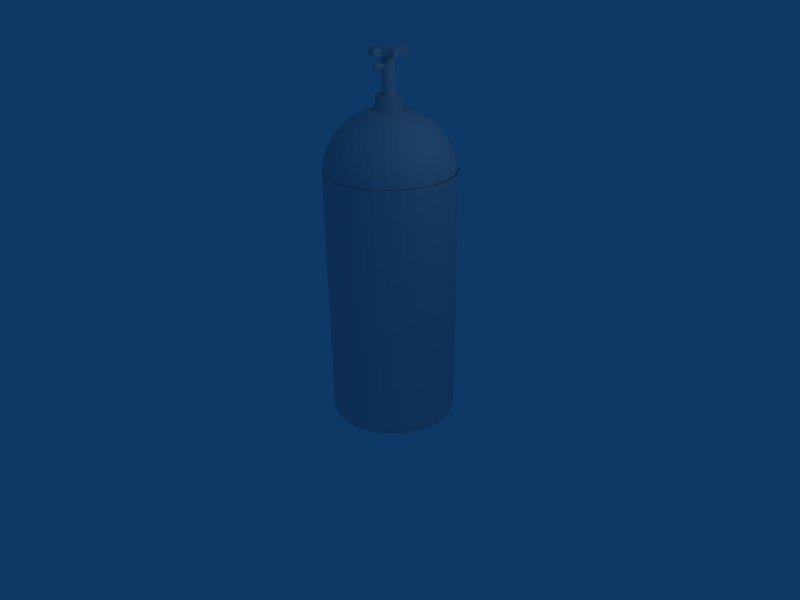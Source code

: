# Source: nos.blend  (saved by Blender 2.49.2; exported with 4.5.12 LTS)
import bpy
from mathutils import Matrix  # noqa: F401  (used for matrix-valued properties, if any)

bpy.ops.wm.read_factory_settings(use_empty=True)
scene = bpy.context.scene
scene.name = 'Scene'

# ---- collections
col_collection_1 = bpy.data.collections.new('Collection 1'); scene.collection.children.link(col_collection_1)

# ---- world
world_world = bpy.data.worlds.new('World'); scene.world = world_world
world_world.color = (0.05656, 0.2208, 0.4)
world_world.use_sun_shadow = False
world_world.sun_shadow_jitter_overblur = 0.0
world_world.cycles.sampling_method = 'MANUAL'
world_world.cycles.sample_map_resolution = 256

# ---- cameras
cam_camera = bpy.data.cameras.new('Camera')
cam_camera.passepartout_alpha = 0.2
cam_camera.clip_end = 100.0
cam_camera.lens = 35.0
cam_camera.ortho_scale = 7.314
cam_camera.show_passepartout = False
cam_camera.show_safe_areas = True
cam_camera.dof.focus_distance = 0.0
cam_camera.dof.aperture_fstop = 128.0

# ---- lights
light_spot = bpy.data.lights.new('Spot', 'POINT')
light_spot.transmission_factor = 0.0
light_spot.cutoff_distance = 30.0
light_spot.energy = 100.0
light_spot.shadow_buffer_clip_start = 1.001
light_spot.shadow_soft_size = 1.0
light_spot.shadow_maximum_resolution = 0.006
light_spot.use_absolute_resolution = True
light_spot.cycles.use_multiple_importance_sampling = False

# ---- meshes
me_sphere_001 = bpy.data.meshes.new('Sphere.001')
me_sphere_001.from_pydata([(0.9671, 0.1942, -1.878), (0.953, 0.1913, -1.781), (0.9296, 0.1867, -1.685), (0.8972, 0.1802, -1.593), (0.856, 0.1721, -1.504), (0.8065, 0.1622, -1.42), (0.7492, 0.1508, -1.341), (0.6846, 0.1379, -1.269), (0.6133, 0.1238, -1.203), (0.5359, 0.1084, -1.144), (0.4534, 0.09196, -1.094), (0.3664, 0.07466, -1.052), (0.2758, 0.05663, -1.019), (0.1824, 0.03806, -1.019), (0.1713, 0.07466, -1.019), (0.2592, 0.1111, -1.019), (0.3446, 0.1464, -1.052), (0.4266, 0.1804, -1.094), (0.5043, 0.2126, -1.144), (0.5772, 0.2428, -1.203), (0.6443, 0.2706, -1.269), (0.7052, 0.2958, -1.341), (0.7592, 0.3182, -1.42), (0.8058, 0.3375, -1.504), (0.8446, 0.3536, -1.593), (0.8752, 0.3662, -1.685), (0.8972, 0.3753, -1.781), (0.9105, 0.3808, -1.878), (0.8185, 0.5529, -1.878), (0.8065, 0.5449, -1.781), (0.7867, 0.5316, -1.685), (0.7592, 0.5133, -1.593), (0.7243, 0.49, -1.504), (0.6824, 0.4619, -1.42), (0.6338, 0.4295, -1.341), (0.579, 0.3928, -1.269), (0.5185, 0.3525, -1.203), (0.453, 0.3087, -1.144), (0.383, 0.2619, -1.094), (0.3092, 0.2126, -1.052), (0.2324, 0.1613, -1.019), (0.1533, 0.1084, -1.019), (0.129, 0.1379, -1.019), (0.1963, 0.2053, -1.019), (0.2617, 0.2706, -1.052), (0.3244, 0.3333, -1.094), (0.3839, 0.3928, -1.144), (0.4396, 0.4486, -1.203), (0.4911, 0.5, -1.269), (0.5377, 0.5466, -1.341), (0.579, 0.5879, -1.42), (0.6147, 0.6236, -1.504), (0.6443, 0.6533, -1.593), (0.6677, 0.6767, -1.685), (0.6846, 0.6935, -1.781), (0.6948, 0.7037, -1.878), (0.5439, 0.8275, -1.878), (0.5359, 0.8155, -1.781), (0.5227, 0.7957, -1.685), (0.5043, 0.7682, -1.593), (0.481, 0.7333, -1.504), (0.453, 0.6913, -1.42), (0.4205, 0.6427, -1.341), (0.3839, 0.5879, -1.269), (0.3435, 0.5275, -1.203), (0.2997, 0.4619, -1.144), (0.2529, 0.392, -1.094), (0.2037, 0.3182, -1.052), (0.1523, 0.2414, -1.019), (0.09944, 0.1622, -1.019), (0.06571, 0.1802, -1.019), (0.1021, 0.2682, -1.019), (0.1375, 0.3536, -1.052), (0.1714, 0.4355, -1.094), (0.2037, 0.5133, -1.144), (0.2338, 0.5861, -1.203), (0.2617, 0.6533, -1.269), (0.2869, 0.7142, -1.341), (0.3092, 0.7682, -1.42), (0.3285, 0.8148, -1.504), (0.3446, 0.8536, -1.593), (0.3573, 0.8841, -1.685), (0.3664, 0.9061, -1.781), (0.3719, 0.9194, -1.878), (0.1852, 0.9761, -1.878), (0.1824, 0.9619, -1.781), (0.1777, 0.9386, -1.685), (0.1713, 0.9061, -1.593), (0.1631, 0.865, -1.504), (0.1533, 0.8155, -1.42), (0.1419, 0.7582, -1.341), (0.129, 0.6935, -1.269), (0.1148, 0.6222, -1.203), (0.09944, 0.5449, -1.144), (0.08302, 0.4623, -1.094), (0.06571, 0.3753, -1.052), (0.04768, 0.2847, -1.019), (0.02911, 0.1913, -1.019), (-0.008947, 0.1951, -1.019), (-0.008947, 0.2903, -1.019), (-0.008947, 0.3827, -1.052), (-0.008947, 0.4714, -1.094), (-0.008947, 0.5556, -1.144), (-0.008947, 0.6344, -1.203), (-0.008947, 0.7071, -1.269), (-0.008947, 0.773, -1.341), (-0.008947, 0.8315, -1.42), (-0.008947, 0.8819, -1.504), (-0.008947, 0.9239, -1.593), (-0.008947, 0.9569, -1.685), (-0.008947, 0.9808, -1.781), (-0.008947, 0.9952, -1.878), (-0.2031, 0.9761, -1.878), (-0.2003, 0.9619, -1.781), (-0.1956, 0.9386, -1.685), (-0.1892, 0.9061, -1.593), (-0.181, 0.865, -1.504), (-0.1712, 0.8155, -1.42), (-0.1598, 0.7582, -1.341), (-0.1469, 0.6935, -1.269), (-0.1327, 0.6222, -1.203), (-0.1173, 0.5449, -1.144), (-0.1009, 0.4623, -1.094), (-0.0836, 0.3753, -1.052), (-0.06558, 0.2847, -1.019), (-0.04701, 0.1913, -1.019), (-0.0836, 0.1802, -1.019), (-0.12, 0.2682, -1.019), (-0.1554, 0.3536, -1.052), (-0.1893, 0.4355, -1.094), (-0.2216, 0.5133, -1.144), (-0.2517, 0.5861, -1.203), (-0.2795, 0.6533, -1.269), (-0.3048, 0.7142, -1.341), (-0.3271, 0.7682, -1.42), (-0.3464, 0.8148, -1.504), (-0.3625, 0.8536, -1.593), (-0.3752, 0.8841, -1.685), (-0.3843, 0.9061, -1.781), (-0.3898, 0.9194, -1.878), (-0.5618, 0.8275, -1.878), (-0.5538, 0.8155, -1.781), (-0.5406, 0.7957, -1.685), (-0.5222, 0.7682, -1.593), (-0.4989, 0.7333, -1.504), (-0.4709, 0.6913, -1.42), (-0.4384, 0.6427, -1.341), (-0.4018, 0.5879, -1.269), (-0.3614, 0.5275, -1.203), (-0.3176, 0.4619, -1.144), (-0.2708, 0.392, -1.094), (-0.2216, 0.3182, -1.052), (-0.1702, 0.2414, -1.019), (-0.1173, 0.1622, -1.019), (-0.1469, 0.1379, -1.019), (-0.2142, 0.2053, -1.019), (-0.2795, 0.2706, -1.052), (-0.3423, 0.3333, -1.094), (-0.4018, 0.3928, -1.144), (-0.4575, 0.4486, -1.203), (-0.5089, 0.5, -1.269), (-0.5555, 0.5466, -1.341), (-0.5969, 0.5879, -1.42), (-0.6326, 0.6236, -1.504), (-0.6622, 0.6533, -1.593), (-0.6856, 0.6767, -1.685), (-0.7025, 0.6935, -1.781), (-0.7126, 0.7037, -1.878), (-0.8364, 0.5529, -1.878), (-0.8244, 0.5449, -1.781), (-0.8046, 0.5316, -1.685), (-0.7771, 0.5133, -1.593), (-0.7422, 0.49, -1.504), (-0.7003, 0.4619, -1.42), (-0.6517, 0.4295, -1.341), (-0.5969, 0.3928, -1.269), (-0.5364, 0.3524, -1.203), (-0.4709, 0.3087, -1.144), (-0.4009, 0.2619, -1.094), (-0.3271, 0.2126, -1.052), (-0.2503, 0.1613, -1.019), (-0.1712, 0.1084, -1.019), (-0.1892, 0.07466, -1.019), (-0.2771, 0.1111, -1.019), (-0.3625, 0.1464, -1.052), (-0.4445, 0.1804, -1.094), (-0.5222, 0.2126, -1.144), (-0.595, 0.2428, -1.203), (-0.6622, 0.2706, -1.269), (-0.7231, 0.2958, -1.341), (-0.7771, 0.3182, -1.42), (-0.8237, 0.3375, -1.504), (-0.8625, 0.3536, -1.593), (-0.893, 0.3662, -1.685), (-0.9151, 0.3753, -1.781), (-0.9284, 0.3808, -1.878), (-0.985, 0.1942, -1.878), (-0.9709, 0.1913, -1.781), (-0.9475, 0.1867, -1.685), (-0.9151, 0.1802, -1.593), (-0.8739, 0.1721, -1.504), (-0.8244, 0.1622, -1.42), (-0.7671, 0.1508, -1.341), (-0.7025, 0.1379, -1.269), (-0.6312, 0.1238, -1.203), (-0.5538, 0.1084, -1.144), (-0.4713, 0.09196, -1.094), (-0.3843, 0.07466, -1.052), (-0.2937, 0.05663, -1.019), (-0.2003, 0.03806, -1.019), (-0.204, -2.283e-08, -1.019), (-0.2992, -1.467e-08, -1.019), (-0.3916, -4.426e-08, -1.052), (-0.4803, -3.11e-08, -1.094), (-0.5645, -8.361e-08, -1.144), (-0.6433, -8.955e-08, -1.203), (-0.7161, -5.118e-08, -1.269), (-0.782, -1.151e-07, -1.341), (-0.8404, -3.185e-08, -1.42), (-0.8909, -8.043e-08, -1.504), (-0.9328, -1.44e-07, -1.593), (-0.9659, -1.422e-07, -1.685), (-0.9897, -4.311e-08, -1.781), (-1.004, -8.38e-08, -1.878), (-0.985, -0.1942, -1.878), (-0.9709, -0.1913, -1.781), (-0.9475, -0.1867, -1.685), (-0.9151, -0.1802, -1.593), (-0.8739, -0.1721, -1.504), (-0.8244, -0.1622, -1.42), (-0.7671, -0.1508, -1.341), (-0.7025, -0.1379, -1.269), (-0.6312, -0.1238, -1.203), (-0.5538, -0.1084, -1.144), (-0.4713, -0.09196, -1.094), (-0.3843, -0.07466, -1.052), (-0.2937, -0.05663, -1.019), (-0.2003, -0.03806, -1.019), (-0.1892, -0.07466, -1.019), (-0.2771, -0.1111, -1.019), (-0.3625, -0.1464, -1.052), (-0.4445, -0.1804, -1.094), (-0.5222, -0.2126, -1.144), (-0.595, -0.2428, -1.203), (-0.6622, -0.2706, -1.269), (-0.7231, -0.2958, -1.341), (-0.7771, -0.3182, -1.42), (-0.8237, -0.3375, -1.504), (-0.8625, -0.3536, -1.593), (-0.893, -0.3662, -1.685), (-0.9151, -0.3753, -1.781), (-0.9284, -0.3808, -1.878), (-0.8364, -0.5529, -1.878), (-0.8244, -0.5449, -1.781), (-0.8046, -0.5316, -1.685), (-0.7771, -0.5133, -1.593), (-0.7422, -0.49, -1.504), (-0.7003, -0.4619, -1.42), (-0.6517, -0.4295, -1.341), (-0.5969, -0.3928, -1.269), (-0.5364, -0.3524, -1.203), (-0.4709, -0.3087, -1.144), (-0.4009, -0.2619, -1.094), (-0.3271, -0.2126, -1.052), (-0.2503, -0.1613, -1.019), (-0.1712, -0.1084, -1.019), (-0.1469, -0.1379, -1.019), (-0.2142, -0.2053, -1.019), (-0.2795, -0.2706, -1.052), (-0.3423, -0.3333, -1.094), (-0.4018, -0.3928, -1.144), (-0.4575, -0.4486, -1.203), (-0.5089, -0.5, -1.269), (-0.5555, -0.5466, -1.341), (-0.5969, -0.5879, -1.42), (-0.6326, -0.6236, -1.504), (-0.6622, -0.6533, -1.593), (-0.6856, -0.6767, -1.685), (-0.7025, -0.6935, -1.781), (-0.7126, -0.7037, -1.878), (-0.5618, -0.8275, -1.878), (-0.5538, -0.8155, -1.781), (-0.5406, -0.7957, -1.685), (-0.5222, -0.7682, -1.593), (-0.4989, -0.7333, -1.504), (-0.4709, -0.6913, -1.42), (-0.4384, -0.6427, -1.341), (-0.4018, -0.5879, -1.269), (-0.3614, -0.5275, -1.203), (-0.3176, -0.4619, -1.144), (-0.2708, -0.392, -1.094), (-0.2216, -0.3182, -1.052), (-0.1702, -0.2414, -1.019), (-0.1173, -0.1622, -1.019), (-0.0836, -0.1802, -1.019), (-0.12, -0.2682, -1.019), (-0.1554, -0.3536, -1.052), (-0.1893, -0.4355, -1.094), (-0.2216, -0.5133, -1.144), (-0.2517, -0.5861, -1.203), (-0.2795, -0.6533, -1.269), (-0.3048, -0.7142, -1.341), (-0.3271, -0.7682, -1.42), (-0.3464, -0.8148, -1.504), (-0.3625, -0.8536, -1.593), (-0.3752, -0.8841, -1.685), (-0.3843, -0.9061, -1.781), (-0.3898, -0.9194, -1.878), (-0.2031, -0.9761, -1.878), (-0.2003, -0.9619, -1.781), (-0.1956, -0.9386, -1.685), (-0.1892, -0.9061, -1.593), (-0.181, -0.865, -1.504), (-0.1712, -0.8155, -1.42), (-0.1598, -0.7582, -1.341), (-0.1469, -0.6935, -1.269), (-0.1327, -0.6222, -1.203), (-0.1173, -0.5449, -1.144), (-0.1009, -0.4623, -1.094), (-0.0836, -0.3753, -1.052), (-0.06558, -0.2847, -1.019), (-0.04701, -0.1913, -1.019), (-0.008947, -0.1951, -1.019), (-0.008947, -0.2903, -1.019), (-0.008947, -0.3827, -1.052), (-0.008947, -0.4714, -1.094), (-0.008947, -0.5556, -1.144), (-0.008947, -0.6344, -1.203), (-0.008947, -0.7071, -1.269), (-0.008947, -0.773, -1.341), (-0.008947, -0.8315, -1.42), (-0.008947, -0.8819, -1.504), (-0.008947, -0.9239, -1.593), (-0.008947, -0.9569, -1.685), (-0.008947, -0.9808, -1.781), (-0.008947, -0.9952, -1.878), (0.1852, -0.9761, -1.878), (0.1824, -0.9619, -1.781), (0.1777, -0.9386, -1.685), (0.1713, -0.9061, -1.593), (0.1631, -0.865, -1.504), (0.1533, -0.8155, -1.42), (0.1419, -0.7582, -1.341), (0.129, -0.6935, -1.269), (0.1148, -0.6222, -1.203), (0.09944, -0.5449, -1.144), (0.08302, -0.4623, -1.094), (0.06571, -0.3753, -1.052), (0.04768, -0.2847, -1.019), (0.02911, -0.1913, -1.019), (0.06571, -0.1802, -1.019), (0.1021, -0.2682, -1.019), (0.1375, -0.3536, -1.052), (0.1714, -0.4355, -1.094), (0.2037, -0.5133, -1.144), (0.2338, -0.5861, -1.203), (0.2617, -0.6533, -1.269), (0.2869, -0.7142, -1.341), (0.3092, -0.7682, -1.42), (0.3285, -0.8148, -1.504), (0.3446, -0.8536, -1.593), (0.3573, -0.8841, -1.685), (0.3664, -0.9061, -1.781), (0.3719, -0.9194, -1.878), (0.5439, -0.8275, -1.878), (0.5359, -0.8155, -1.781), (0.5227, -0.7957, -1.685), (0.5043, -0.7682, -1.593), (0.481, -0.7333, -1.504), (0.453, -0.6913, -1.42), (0.4205, -0.6427, -1.341), (0.3839, -0.5879, -1.269), (0.3435, -0.5275, -1.203), (0.2997, -0.4619, -1.144), (0.2529, -0.392, -1.094), (0.2037, -0.3182, -1.052), (0.1523, -0.2414, -1.019), (0.09944, -0.1622, -1.019), (0.129, -0.1379, -1.019), (0.1963, -0.2053, -1.019), (0.2617, -0.2706, -1.052), (0.3244, -0.3333, -1.094), (0.3839, -0.3928, -1.144), (0.4396, -0.4486, -1.203), (0.4911, -0.5, -1.269), (0.5377, -0.5466, -1.341), (0.579, -0.5879, -1.42), (0.6147, -0.6236, -1.504), (0.6443, -0.6533, -1.593), (0.6677, -0.6767, -1.685), (0.6846, -0.6935, -1.781), (0.6948, -0.7037, -1.878), (0.8185, -0.5529, -1.878), (0.8065, -0.5449, -1.781), (0.7867, -0.5316, -1.685), (0.7592, -0.5133, -1.593), (0.7243, -0.49, -1.504), (0.6824, -0.4619, -1.42), (0.6338, -0.4295, -1.341), (0.579, -0.3928, -1.269), (0.5185, -0.3524, -1.203), (0.453, -0.3087, -1.144), (0.383, -0.2619, -1.094), (0.3092, -0.2126, -1.052), (0.2324, -0.1613, -1.019), (0.1533, -0.1084, -1.019), (0.1713, -0.07466, -1.019), (0.2592, -0.1111, -1.019), (0.3446, -0.1464, -1.052), (0.4266, -0.1804, -1.094), (0.5043, -0.2126, -1.144), (0.5772, -0.2428, -1.203), (0.6443, -0.2706, -1.269), (0.7052, -0.2958, -1.341), (0.7592, -0.3182, -1.42), (0.8058, -0.3375, -1.504), (0.8446, -0.3536, -1.593), (0.8751, -0.3662, -1.685), (0.8972, -0.3753, -1.781), (0.9105, -0.3808, -1.878), (0.9671, -0.1942, -1.878), (0.953, -0.1913, -1.781), (0.9296, -0.1867, -1.685), (0.8972, -0.1802, -1.593), (0.856, -0.1721, -1.504), (0.8065, -0.1622, -1.42), (0.7492, -0.1508, -1.341), (0.6846, -0.1379, -1.269), (0.6133, -0.1238, -1.203), (0.5359, -0.1084, -1.144), (0.4534, -0.09196, -1.094), (0.3664, -0.07466, -1.052), (0.2758, -0.05663, -1.019), (0.1824, -0.03806, -1.019), (0.1861, 4.849e-08, -1.019), (0.2813, 4.041e-08, -1.019), (0.3737, 4.442e-08, -1.052), (0.4624, 5.617e-08, -1.094), (0.5466, 1.175e-07, -1.144), (0.6254, 1.629e-07, -1.203), (0.6982, 1.1e-07, -1.269), (0.7641, 1.974e-07, -1.341), (0.8225, 1.112e-07, -1.42), (0.873, 1.684e-07, -1.504), (0.9149, 2.496e-07, -1.593), (0.948, 1.893e-07, -1.685), (0.9718, 1.723e-07, -1.781), (0.9862, 1.283e-07, -1.878), (0.08719, -0.01912, -0.2739), (0.06036, -0.06931, -0.2739), (0.04551, -0.0815, -0.2739), (0.01018, -0.09613, -0.2739), (-0.008947, -0.09802, -0.2739), (-0.04646, -0.09056, -0.2739), (-0.07826, -0.06931, -0.2739), (-0.09045, -0.05446, -0.2739), (-0.0995, -0.03751, -0.2739), (-0.1051, -0.01912, -0.2739), (-0.07826, 0.06931, -0.2739), (-0.04646, 0.09056, -0.2739), (-0.02807, 0.09613, -0.2739), (0.02856, 0.09056, -0.2739), (0.04551, 0.0815, -0.2739), (0.06036, 0.06931, -0.2739), (0.07255, 0.05446, -0.2739), (0.08161, 0.03751, -0.2739), (0.08719, 0.01912, -0.2739), (0.01018, 0.09613, -0.2739), (-0.008947, 0.09802, -0.2739), (-0.0634, 0.0815, -0.2739), (-0.09045, 0.05446, -0.2739), (-0.0995, 0.03751, -0.2739), (-0.1051, 0.01912, -0.2739), (-0.107, -1.087e-08, -0.2739), (-0.0634, -0.0815, -0.2739), (-0.02807, -0.09613, -0.2739), (0.02856, -0.09056, -0.2739), (0.07255, -0.05446, -0.2739), (0.08161, -0.03751, -0.2739), (0.08907, 3.101e-08, -0.2739), (0.1861, 4.849e-08, -0.8134), (0.08907, 3.101e-08, -0.8128), (0.08719, -0.01912, -0.8128), (0.1824, -0.03806, -0.8134), (0.1713, -0.07466, -0.8134), (0.08161, -0.03751, -0.8128), (0.07255, -0.05446, -0.8128), (0.1533, -0.1084, -0.8134), (0.129, -0.1379, -0.8134), (0.06036, -0.06931, -0.8128), (0.04551, -0.0815, -0.8128), (0.09944, -0.1622, -0.8134), (0.06571, -0.1802, -0.8134), (0.02856, -0.09056, -0.8128), (0.01018, -0.09613, -0.8128), (0.02911, -0.1913, -0.8134), (-0.008947, -0.1951, -0.8134), (-0.008947, -0.09802, -0.8128), (-0.02807, -0.09613, -0.8128), (-0.04701, -0.1913, -0.8134), (-0.0836, -0.1802, -0.8134), (-0.04646, -0.09056, -0.8128), (-0.0634, -0.0815, -0.8128), (-0.1173, -0.1622, -0.8134), (-0.1469, -0.1379, -0.8134), (-0.07826, -0.06931, -0.8128), (-0.09045, -0.05446, -0.8128), (-0.1712, -0.1084, -0.8134), (-0.1892, -0.07466, -0.8134), (-0.0995, -0.03751, -0.8128), (-0.1051, -0.01912, -0.8128), (-0.2003, -0.03806, -0.8134), (-0.204, -2.283e-08, -0.8134), (-0.107, -1.087e-08, -0.8128), (-0.1051, 0.01912, -0.8128), (-0.2003, 0.03806, -0.8134), (-0.1892, 0.07466, -0.8134), (-0.0995, 0.03751, -0.8128), (-0.09045, 0.05446, -0.8128), (-0.1712, 0.1084, -0.8134), (-0.1469, 0.1379, -0.8134), (-0.07826, 0.06931, -0.8128), (-0.0634, 0.0815, -0.8128), (-0.1173, 0.1622, -0.8134), (-0.0836, 0.1802, -0.8134), (-0.04646, 0.09056, -0.8128), (-0.02807, 0.09613, -0.8128), (-0.04701, 0.1913, -0.8134), (-0.008947, 0.1951, -0.8134), (-0.008947, 0.09802, -0.8128), (0.01018, 0.09613, -0.8128), (0.02911, 0.1913, -0.8134), (0.06571, 0.1802, -0.8134), (0.02856, 0.09056, -0.8128), (0.04551, 0.0815, -0.8128), (0.09944, 0.1622, -0.8134), (0.129, 0.1379, -0.8134), (0.06036, 0.06931, -0.8128), (0.07255, 0.05446, -0.8128), (0.1533, 0.1084, -0.8134), (0.1713, 0.07466, -0.8134), (0.08161, 0.03751, -0.8128), (0.08719, 0.01912, -0.8128), (0.1824, 0.03806, -0.8134), (0.03044, -0.08287, -0.3612), (0.0374, -0.08287, -0.3703), (0.04257, -0.08287, -0.3807), (0.04576, -0.08287, -0.3919), (0.04684, -0.08287, -0.4036), (0.04576, -0.08287, -0.4153), (0.04257, -0.08287, -0.4266), (0.0374, -0.08287, -0.4369), (0.03044, -0.08287, -0.446), (0.02195, -0.08287, -0.4535), (0.01227, -0.08287, -0.459), (0.001772, -0.08287, -0.4624), (-0.00915, -0.08287, -0.4636), (-0.02007, -0.08287, -0.4624), (-0.03058, -0.08287, -0.459), (-0.04025, -0.08287, -0.4535), (-0.04874, -0.08287, -0.446), (-0.0557, -0.08287, -0.4369), (-0.06087, -0.08287, -0.4266), (-0.06406, -0.08287, -0.4153), (-0.06514, -0.08287, -0.4036), (-0.06406, -0.08287, -0.3919), (-0.06087, -0.08287, -0.3807), (-0.0557, -0.08287, -0.3703), (-0.04874, -0.08287, -0.3612), (-0.04025, -0.08287, -0.3538), (-0.03058, -0.08287, -0.3482), (-0.02007, -0.08287, -0.3448), (-0.00915, -0.08287, -0.3437), (0.001772, -0.08287, -0.3448), (0.01227, -0.08287, -0.3482), (0.02195, -0.08287, -0.3538), (0.03044, -0.2036, -0.3612), (0.0374, -0.2036, -0.3703), (0.04257, -0.2036, -0.3807), (0.04576, -0.2036, -0.3919), (0.04684, -0.2036, -0.4036), (0.04576, -0.2036, -0.4153), (0.04257, -0.2036, -0.4266), (0.0374, -0.2036, -0.4369), (0.03044, -0.2036, -0.446), (0.02195, -0.2036, -0.4535), (0.01227, -0.2036, -0.459), (0.001772, -0.2036, -0.4624), (-0.00915, -0.2036, -0.4636), (-0.02007, -0.2036, -0.4624), (-0.03058, -0.2036, -0.459), (-0.04025, -0.2036, -0.4535), (-0.04874, -0.2036, -0.446), (-0.0557, -0.2036, -0.4369), (-0.06087, -0.2036, -0.4266), (-0.06406, -0.2036, -0.4153), (-0.06514, -0.2036, -0.4036), (-0.06406, -0.2036, -0.3919), (-0.06087, -0.2036, -0.3807), (-0.0557, -0.2036, -0.3703), (-0.04874, -0.2036, -0.3612), (-0.04025, -0.2036, -0.3538), (-0.03058, -0.2036, -0.3482), (-0.02007, -0.2036, -0.3448), (-0.009151, -0.2036, -0.3437), (0.001771, -0.2036, -0.3448), (0.01227, -0.2036, -0.3482), (0.02195, -0.2036, -0.3538), (-0.00915, -0.08287, -0.4036), (-0.00915, -0.2703, -0.4036), (0.00953, -0.2703, -0.3744), (0.003717, -0.2703, -0.3712), (-0.002591, -0.2703, -0.3692), (-0.009151, -0.2703, -0.3685), (-0.01571, -0.2703, -0.3692), (-0.02202, -0.2703, -0.3712), (-0.02783, -0.2703, -0.3744), (-0.03293, -0.2703, -0.3788), (-0.03711, -0.2703, -0.3841), (-0.04022, -0.2703, -0.3902), (-0.04213, -0.2703, -0.3968), (-0.04277, -0.2703, -0.4036), (-0.04213, -0.2703, -0.4105), (-0.04022, -0.2703, -0.4171), (-0.03711, -0.2703, -0.4231), (-0.03293, -0.2703, -0.4285), (-0.02783, -0.2703, -0.4328), (-0.02202, -0.2703, -0.4361), (-0.01571, -0.2703, -0.4381), (-0.00915, -0.2703, -0.4387), (-0.002591, -0.2703, -0.4381), (0.003717, -0.2703, -0.4361), (0.00953, -0.2703, -0.4328), (0.01463, -0.2703, -0.4285), (0.01881, -0.2703, -0.4231), (0.02191, -0.2703, -0.4171), (0.02383, -0.2703, -0.4105), (0.02447, -0.2703, -0.4036), (0.02383, -0.2703, -0.3968), (0.02191, -0.2703, -0.3902), (0.01881, -0.2703, -0.3841), (0.01463, -0.2703, -0.3788), (0.1579, 4.093e-08, -0.1722), (0.2591, -0.1105, -0.1722), (0.2437, -0.1378, -0.1722), (0.05489, -0.1456, -0.1722), (-0.04149, -0.2873, -0.1722), (-0.1016, -0.1311, -0.1722), (-0.1758, -2.643e-08, -0.1722), (-0.1726, 0.03075, -0.1722), (-0.2793, 0.1054, -0.1722), (-0.2639, 0.1326, -0.1722), (-0.1016, 0.1311, -0.1722), (-0.01764, 0.2897, -0.1722), (0.0236, 0.1546, -0.1722), (0.1547, 0.03075, -0.1722), (0.1452, 0.06033, -0.1722), (0.2295, 0.1677, -0.1722), (0.2087, 0.1916, -0.1722), (0.08373, 0.1311, -0.1722), (0.05489, 0.1456, -0.1722), (-0.05019, 0.2866, -0.1722), (-0.07278, 0.1456, -0.1722), (-0.1269, 0.1115, -0.1722), (-0.008947, -8.938e-09, -0.1762), (-0.1726, -0.03075, -0.1722), (-0.2643, -0.1323, -0.1722), (-0.2488, -0.1595, -0.1722), (-0.1269, -0.1115, -0.1722), (-0.07278, -0.1456, -0.1722), (-0.008947, -0.2904, -0.1722), (0.0236, -0.1546, -0.1722), (0.08373, -0.1311, -0.1722), (0.109, -0.1115, -0.1722), (0.1547, -0.03075, -0.1722), (0.05293, -0.0754, -0.2739), (0.0006141, -0.09708, -0.2739), (-0.08435, -0.06188, -0.2739), (-0.09497, -0.04598, -0.2739), (-0.1023, -0.02832, -0.2739), (-0.03726, 0.09334, -0.2739), (0.03704, 0.08603, -0.2739), (0.05293, 0.0754, -0.2739), (0.06646, 0.06188, -0.2739), (0.07708, 0.04598, -0.2739), (0.0844, 0.02832, -0.2739), (0.000614, 0.09708, -0.2739), (-0.09497, 0.04598, -0.2739), (-0.1023, 0.02832, -0.2739), (-0.106, 0.009561, -0.2739), (0.07708, -0.04598, -0.2739), (0.08813, 0.009561, -0.2739), (0.08813, -0.009561, -0.2739), (0.0844, -0.02832, -0.2739), (0.06646, -0.06188, -0.2739), (0.03704, -0.08603, -0.2739), (0.01937, -0.09334, -0.2739), (-0.01851, -0.09708, -0.2739), (-0.03726, -0.09334, -0.2739), (-0.05493, -0.08603, -0.2739), (-0.07083, -0.0754, -0.2739), (-0.106, -0.009561, -0.2739), (-0.08435, 0.06188, -0.2739), (-0.07083, 0.0754, -0.2739), (-0.05493, 0.08603, -0.2739), (-0.01851, 0.09708, -0.2739), (0.01937, 0.09334, -0.2739), (0.0236, 0.1546, -0.2736), (0.03924, 0.1501, -0.1722), (0.05489, 0.1456, -0.2736), (-0.05019, 0.2866, -0.2736), (-0.03392, 0.2882, -0.1722), (-0.01764, 0.2897, -0.2736), (-0.1016, 0.1311, -0.2736), (-0.0872, 0.1384, -0.1722), (-0.07278, 0.1456, -0.2736), (-0.1269, 0.1115, -0.2736), (-0.1143, 0.1213, -0.1722), (-0.2639, 0.1326, -0.2736), (-0.1373, 0.09952, -0.1722), (-0.1726, -0.03075, -0.2736), (-0.1742, -0.01538, -0.1722), (-0.1758, -2.643e-08, -0.2736), (-0.1016, -0.1311, -0.2736), (-0.1143, -0.1213, -0.1722), (-0.1269, -0.1115, -0.2736), (-0.07278, -0.1456, -0.2736), (-0.0872, -0.1384, -0.1722), (-0.04149, -0.2873, -0.2736), (-0.05714, -0.1501, -0.1722), (-0.008947, -0.2904, -0.2736), (-0.02522, -0.2888, -0.1722), (0.05489, -0.1456, -0.2736), (0.03924, -0.1501, -0.1722), (0.0236, -0.1546, -0.2736), (0.08373, -0.1311, -0.2736), (0.06931, -0.1384, -0.1722), (0.2437, -0.1378, -0.2736), (0.1194, -0.09952, -0.1722), (0.109, -0.1115, -0.2736), (0.1547, -0.03075, -0.2736), (0.2639, -0.09573, -0.1722), (0.2591, -0.1105, -0.2736), (0.1579, 4.093e-08, -0.2736), (0.1563, -0.01538, -0.1722), (0.1547, 0.03075, -0.2736), (0.1563, 0.01538, -0.1722), (0.2514, -0.1241, -0.1722), (-0.1742, 0.01538, -0.1722), (-0.1726, 0.03075, -0.2736), (-0.284, 0.09061, -0.1722), (-0.2793, 0.1054, -0.2736), (-0.2716, 0.119, -0.1722), (0.007324, 0.1561, -0.1722), (0.1452, 0.06033, -0.2736), (0.1499, 0.04554, -0.1722), (0.2295, 0.1677, -0.2736), (0.1375, 0.07395, -0.1722), (0.2087, 0.1916, -0.2736), (0.2191, 0.1796, -0.1722), (0.08373, 0.1311, -0.2736), (0.1961, 0.2014, -0.1722), (0.06931, 0.1384, -0.1722), (-0.06583, 0.2822, -0.1722), (-0.2643, -0.1323, -0.2736), (-0.1678, -0.04554, -0.1722), (-0.2488, -0.1595, -0.2736), (-0.2566, -0.1459, -0.1722), (-0.2385, -0.1715, -0.1722), (0.007324, -0.2888, -0.1722), (0.09637, -0.1213, -0.1722), (0.07285, 0.01538, -0.1742), (0.07446, 1.6e-08, -0.1742), (0.06811, 0.03016, -0.1742), (0.0604, 0.04379, -0.1742), (0.05003, 0.05573, -0.1742), (0.03739, 0.06554, -0.1742), (0.02297, 0.07282, -0.1742), (0.007324, 0.0773, -0.1742), (-0.008947, 0.07882, -0.1742), (-0.02522, 0.0773, -0.1742), (-0.04086, 0.07282, -0.1742), (-0.05528, 0.06554, -0.1742), (-0.06792, 0.05573, -0.1742), (-0.0783, 0.04379, -0.1742), (-0.086, 0.03016, -0.1742), (-0.09075, 0.01538, -0.1742), (-0.09235, -1.768e-08, -0.1742), (-0.09075, -0.01538, -0.1742), (-0.086, -0.03016, -0.1742), (-0.07829, -0.04379, -0.1742), (-0.06792, -0.05573, -0.1742), (-0.05528, -0.06554, -0.1742), (-0.04086, -0.07282, -0.1742), (-0.02522, -0.0773, -0.1742), (-0.008947, -0.07882, -0.1742), (0.007324, -0.0773, -0.1742), (0.02297, -0.07282, -0.1742), (0.03739, -0.06554, -0.1742), (0.05003, -0.05573, -0.1742), (0.0604, -0.04379, -0.1742), (0.06811, -0.03016, -0.1742), (0.07285, -0.01538, -0.1742), (0.03924, 0.1501, -0.2736), (-0.03392, 0.2882, -0.2736), (-0.0872, 0.1384, -0.2736), (-0.1143, 0.1213, -0.2736), (-0.1373, 0.09952, -0.2736), (-0.1742, -0.01538, -0.2736), (-0.1143, -0.1213, -0.2736), (-0.0872, -0.1384, -0.2736), (-0.05714, -0.1501, -0.2736), (-0.02522, -0.2888, -0.2736), (0.03924, -0.1501, -0.2736), (0.06931, -0.1384, -0.2736), (0.1194, -0.09952, -0.2736), (0.2639, -0.09573, -0.2736), (0.1563, -0.01538, -0.2736), (0.1563, 0.01538, -0.2736), (0.2514, -0.1241, -0.2736), (-0.1742, 0.01538, -0.2736), (-0.284, 0.09061, -0.2736), (-0.2716, 0.119, -0.2736), (0.007324, 0.1561, -0.2736), (0.1499, 0.04554, -0.2736), (0.1375, 0.07395, -0.2736), (0.2191, 0.1796, -0.2736), (0.1961, 0.2014, -0.2736), (0.06931, 0.1384, -0.2736), (-0.06583, 0.2822, -0.2736), (-0.1678, -0.04554, -0.2736), (-0.2566, -0.1459, -0.2736), (-0.2385, -0.1715, -0.2736), (0.007324, -0.2888, -0.2736), (0.09637, -0.1213, -0.2736)], [], [(447, 0, 1, 446), (446, 1, 2, 445), (445, 2, 3, 444), (444, 3, 4, 443), (443, 4, 5, 442), (442, 5, 6, 441), (441, 6, 7, 440), (440, 7, 8, 439), (439, 8, 9, 438), (438, 9, 10, 437), (437, 10, 11, 436), (436, 11, 12, 435), (435, 12, 13, 434), (12, 15, 14, 13), (11, 16, 15, 12), (10, 17, 16, 11), (9, 18, 17, 10), (8, 19, 18, 9), (7, 20, 19, 8), (6, 21, 20, 7), (5, 22, 21, 6), (4, 23, 22, 5), (3, 24, 23, 4), (2, 25, 24, 3), (1, 26, 25, 2), (0, 27, 26, 1), (27, 28, 29, 26), (26, 29, 30, 25), (25, 30, 31, 24), (24, 31, 32, 23), (23, 32, 33, 22), (22, 33, 34, 21), (21, 34, 35, 20), (20, 35, 36, 19), (19, 36, 37, 18), (18, 37, 38, 17), (17, 38, 39, 16), (16, 39, 40, 15), (15, 40, 41, 14), (40, 43, 42, 41), (39, 44, 43, 40), (38, 45, 44, 39), (37, 46, 45, 38), (36, 47, 46, 37), (35, 48, 47, 36), (34, 49, 48, 35), (33, 50, 49, 34), (32, 51, 50, 33), (31, 52, 51, 32), (30, 53, 52, 31), (29, 54, 53, 30), (28, 55, 54, 29), (55, 56, 57, 54), (54, 57, 58, 53), (53, 58, 59, 52), (52, 59, 60, 51), (51, 60, 61, 50), (50, 61, 62, 49), (49, 62, 63, 48), (48, 63, 64, 47), (47, 64, 65, 46), (46, 65, 66, 45), (45, 66, 67, 44), (44, 67, 68, 43), (43, 68, 69, 42), (68, 71, 70, 69), (67, 72, 71, 68), (66, 73, 72, 67), (65, 74, 73, 66), (64, 75, 74, 65), (63, 76, 75, 64), (62, 77, 76, 63), (61, 78, 77, 62), (60, 79, 78, 61), (59, 80, 79, 60), (58, 81, 80, 59), (57, 82, 81, 58), (56, 83, 82, 57), (83, 84, 85, 82), (82, 85, 86, 81), (81, 86, 87, 80), (80, 87, 88, 79), (79, 88, 89, 78), (78, 89, 90, 77), (77, 90, 91, 76), (76, 91, 92, 75), (75, 92, 93, 74), (74, 93, 94, 73), (73, 94, 95, 72), (72, 95, 96, 71), (71, 96, 97, 70), (96, 99, 98, 97), (95, 100, 99, 96), (94, 101, 100, 95), (93, 102, 101, 94), (92, 103, 102, 93), (91, 104, 103, 92), (90, 105, 104, 91), (89, 106, 105, 90), (88, 107, 106, 89), (87, 108, 107, 88), (86, 109, 108, 87), (85, 110, 109, 86), (84, 111, 110, 85), (111, 112, 113, 110), (110, 113, 114, 109), (109, 114, 115, 108), (108, 115, 116, 107), (107, 116, 117, 106), (106, 117, 118, 105), (105, 118, 119, 104), (104, 119, 120, 103), (103, 120, 121, 102), (102, 121, 122, 101), (101, 122, 123, 100), (100, 123, 124, 99), (99, 124, 125, 98), (124, 127, 126, 125), (123, 128, 127, 124), (122, 129, 128, 123), (121, 130, 129, 122), (120, 131, 130, 121), (119, 132, 131, 120), (118, 133, 132, 119), (117, 134, 133, 118), (116, 135, 134, 117), (115, 136, 135, 116), (114, 137, 136, 115), (113, 138, 137, 114), (112, 139, 138, 113), (139, 140, 141, 138), (138, 141, 142, 137), (137, 142, 143, 136), (136, 143, 144, 135), (135, 144, 145, 134), (134, 145, 146, 133), (133, 146, 147, 132), (132, 147, 148, 131), (131, 148, 149, 130), (130, 149, 150, 129), (129, 150, 151, 128), (128, 151, 152, 127), (127, 152, 153, 126), (152, 155, 154, 153), (151, 156, 155, 152), (150, 157, 156, 151), (149, 158, 157, 150), (148, 159, 158, 149), (147, 160, 159, 148), (146, 161, 160, 147), (145, 162, 161, 146), (144, 163, 162, 145), (143, 164, 163, 144), (142, 165, 164, 143), (141, 166, 165, 142), (140, 167, 166, 141), (167, 168, 169, 166), (166, 169, 170, 165), (165, 170, 171, 164), (164, 171, 172, 163), (163, 172, 173, 162), (162, 173, 174, 161), (161, 174, 175, 160), (160, 175, 176, 159), (159, 176, 177, 158), (158, 177, 178, 157), (157, 178, 179, 156), (156, 179, 180, 155), (155, 180, 181, 154), (180, 183, 182, 181), (179, 184, 183, 180), (178, 185, 184, 179), (177, 186, 185, 178), (176, 187, 186, 177), (175, 188, 187, 176), (174, 189, 188, 175), (173, 190, 189, 174), (172, 191, 190, 173), (171, 192, 191, 172), (170, 193, 192, 171), (169, 194, 193, 170), (168, 195, 194, 169), (195, 196, 197, 194), (194, 197, 198, 193), (193, 198, 199, 192), (192, 199, 200, 191), (191, 200, 201, 190), (190, 201, 202, 189), (189, 202, 203, 188), (188, 203, 204, 187), (187, 204, 205, 186), (186, 205, 206, 185), (185, 206, 207, 184), (184, 207, 208, 183), (183, 208, 209, 182), (208, 211, 210, 209), (207, 212, 211, 208), (206, 213, 212, 207), (205, 214, 213, 206), (204, 215, 214, 205), (203, 216, 215, 204), (202, 217, 216, 203), (201, 218, 217, 202), (200, 219, 218, 201), (199, 220, 219, 200), (198, 221, 220, 199), (197, 222, 221, 198), (196, 223, 222, 197), (223, 224, 225, 222), (222, 225, 226, 221), (221, 226, 227, 220), (220, 227, 228, 219), (219, 228, 229, 218), (218, 229, 230, 217), (217, 230, 231, 216), (216, 231, 232, 215), (215, 232, 233, 214), (214, 233, 234, 213), (213, 234, 235, 212), (212, 235, 236, 211), (211, 236, 237, 210), (236, 239, 238, 237), (235, 240, 239, 236), (234, 241, 240, 235), (233, 242, 241, 234), (232, 243, 242, 233), (231, 244, 243, 232), (230, 245, 244, 231), (229, 246, 245, 230), (228, 247, 246, 229), (227, 248, 247, 228), (226, 249, 248, 227), (225, 250, 249, 226), (224, 251, 250, 225), (251, 252, 253, 250), (250, 253, 254, 249), (249, 254, 255, 248), (248, 255, 256, 247), (247, 256, 257, 246), (246, 257, 258, 245), (245, 258, 259, 244), (244, 259, 260, 243), (243, 260, 261, 242), (242, 261, 262, 241), (241, 262, 263, 240), (240, 263, 264, 239), (239, 264, 265, 238), (264, 267, 266, 265), (263, 268, 267, 264), (262, 269, 268, 263), (261, 270, 269, 262), (260, 271, 270, 261), (259, 272, 271, 260), (258, 273, 272, 259), (257, 274, 273, 258), (256, 275, 274, 257), (255, 276, 275, 256), (254, 277, 276, 255), (253, 278, 277, 254), (252, 279, 278, 253), (279, 280, 281, 278), (278, 281, 282, 277), (277, 282, 283, 276), (276, 283, 284, 275), (275, 284, 285, 274), (274, 285, 286, 273), (273, 286, 287, 272), (272, 287, 288, 271), (271, 288, 289, 270), (270, 289, 290, 269), (269, 290, 291, 268), (268, 291, 292, 267), (267, 292, 293, 266), (292, 295, 294, 293), (291, 296, 295, 292), (290, 297, 296, 291), (289, 298, 297, 290), (288, 299, 298, 289), (287, 300, 299, 288), (286, 301, 300, 287), (285, 302, 301, 286), (284, 303, 302, 285), (283, 304, 303, 284), (282, 305, 304, 283), (281, 306, 305, 282), (280, 307, 306, 281), (307, 308, 309, 306), (306, 309, 310, 305), (305, 310, 311, 304), (304, 311, 312, 303), (303, 312, 313, 302), (302, 313, 314, 301), (301, 314, 315, 300), (300, 315, 316, 299), (299, 316, 317, 298), (298, 317, 318, 297), (297, 318, 319, 296), (296, 319, 320, 295), (295, 320, 321, 294), (320, 323, 322, 321), (319, 324, 323, 320), (318, 325, 324, 319), (317, 326, 325, 318), (316, 327, 326, 317), (315, 328, 327, 316), (314, 329, 328, 315), (313, 330, 329, 314), (312, 331, 330, 313), (311, 332, 331, 312), (310, 333, 332, 311), (309, 334, 333, 310), (308, 335, 334, 309), (335, 336, 337, 334), (334, 337, 338, 333), (333, 338, 339, 332), (332, 339, 340, 331), (331, 340, 341, 330), (330, 341, 342, 329), (329, 342, 343, 328), (328, 343, 344, 327), (327, 344, 345, 326), (326, 345, 346, 325), (325, 346, 347, 324), (324, 347, 348, 323), (323, 348, 349, 322), (348, 351, 350, 349), (347, 352, 351, 348), (346, 353, 352, 347), (345, 354, 353, 346), (344, 355, 354, 345), (343, 356, 355, 344), (342, 357, 356, 343), (341, 358, 357, 342), (340, 359, 358, 341), (339, 360, 359, 340), (338, 361, 360, 339), (337, 362, 361, 338), (336, 363, 362, 337), (363, 364, 365, 362), (362, 365, 366, 361), (361, 366, 367, 360), (360, 367, 368, 359), (359, 368, 369, 358), (358, 369, 370, 357), (357, 370, 371, 356), (356, 371, 372, 355), (355, 372, 373, 354), (354, 373, 374, 353), (353, 374, 375, 352), (352, 375, 376, 351), (351, 376, 377, 350), (376, 379, 378, 377), (375, 380, 379, 376), (374, 381, 380, 375), (373, 382, 381, 374), (372, 383, 382, 373), (371, 384, 383, 372), (370, 385, 384, 371), (369, 386, 385, 370), (368, 387, 386, 369), (367, 388, 387, 368), (366, 389, 388, 367), (365, 390, 389, 366), (364, 391, 390, 365), (391, 392, 393, 390), (390, 393, 394, 389), (389, 394, 395, 388), (388, 395, 396, 387), (387, 396, 397, 386), (386, 397, 398, 385), (385, 398, 399, 384), (384, 399, 400, 383), (383, 400, 401, 382), (382, 401, 402, 381), (381, 402, 403, 380), (380, 403, 404, 379), (379, 404, 405, 378), (404, 407, 406, 405), (403, 408, 407, 404), (402, 409, 408, 403), (401, 410, 409, 402), (400, 411, 410, 401), (399, 412, 411, 400), (398, 413, 412, 399), (397, 414, 413, 398), (396, 415, 414, 397), (395, 416, 415, 396), (394, 417, 416, 395), (393, 418, 417, 394), (392, 419, 418, 393), (419, 420, 421, 418), (418, 421, 422, 417), (417, 422, 423, 416), (416, 423, 424, 415), (415, 424, 425, 414), (414, 425, 426, 413), (413, 426, 427, 412), (412, 427, 428, 411), (411, 428, 429, 410), (410, 429, 430, 409), (409, 430, 431, 408), (408, 431, 432, 407), (407, 432, 433, 406), (432, 435, 434, 433), (431, 436, 435, 432), (430, 437, 436, 431), (429, 438, 437, 430), (428, 439, 438, 429), (427, 440, 439, 428), (426, 441, 440, 427), (425, 442, 441, 426), (424, 443, 442, 425), (423, 444, 443, 424), (422, 445, 444, 423), (421, 446, 445, 422), (420, 447, 446, 421), (434, 13, 543, 480), (433, 434, 480, 483), (406, 433, 483, 484), (405, 406, 484, 487), (378, 405, 487, 488), (377, 378, 488, 491), (350, 377, 491, 492), (349, 350, 492, 495), (322, 349, 495, 496), (321, 322, 496, 499), (294, 321, 499, 500), (293, 294, 500, 503), (266, 293, 503, 504), (265, 266, 504, 507), (238, 265, 507, 508), (237, 238, 508, 511), (210, 237, 511, 512), (209, 210, 512, 515), (182, 209, 515, 516), (181, 182, 516, 519), (154, 181, 519, 520), (153, 154, 520, 523), (126, 153, 523, 524), (125, 126, 524, 527), (98, 125, 527, 528), (97, 98, 528, 531), (70, 97, 531, 532), (69, 70, 532, 535), (42, 69, 535, 536), (41, 42, 536, 539), (14, 41, 539, 540), (13, 14, 540, 543), (480, 543, 542, 481), (543, 540, 541, 542), (540, 539, 538, 541), (539, 536, 537, 538), (536, 535, 534, 537), (535, 532, 533, 534), (532, 531, 530, 533), (531, 528, 529, 530), (528, 527, 526, 529), (527, 524, 525, 526), (524, 523, 522, 525), (523, 520, 521, 522), (520, 519, 518, 521), (519, 516, 517, 518), (516, 515, 514, 517), (515, 512, 513, 514), (512, 511, 510, 513), (511, 508, 509, 510), (508, 507, 506, 509), (507, 504, 505, 506), (504, 503, 502, 505), (503, 500, 501, 502), (500, 499, 498, 501), (499, 496, 497, 498), (496, 495, 494, 497), (495, 492, 493, 494), (492, 491, 490, 493), (491, 488, 489, 490), (488, 487, 486, 489), (487, 484, 485, 486), (484, 483, 482, 485), (483, 480, 481, 482), (608, 544, 545), (608, 545, 546), (608, 546, 547), (608, 547, 548), (608, 548, 549), (608, 549, 550), (608, 550, 551), (608, 551, 552), (608, 552, 553), (608, 553, 554), (608, 554, 555), (608, 555, 556), (608, 556, 557), (608, 557, 558), (608, 558, 559), (608, 559, 560), (608, 560, 561), (608, 561, 562), (608, 562, 563), (608, 563, 564), (608, 564, 565), (608, 565, 566), (608, 566, 567), (608, 567, 568), (608, 568, 569), (608, 569, 570), (608, 570, 571), (608, 571, 572), (608, 572, 573), (608, 573, 574), (608, 574, 575), (608, 575, 544), (544, 576, 577, 545), (545, 577, 578, 546), (546, 578, 579, 547), (547, 579, 580, 548), (548, 580, 581, 549), (549, 581, 582, 550), (550, 582, 583, 551), (551, 583, 584, 552), (552, 584, 585, 553), (553, 585, 586, 554), (554, 586, 587, 555), (555, 587, 588, 556), (556, 588, 589, 557), (557, 589, 590, 558), (558, 590, 591, 559), (559, 591, 592, 560), (560, 592, 593, 561), (561, 593, 594, 562), (562, 594, 595, 563), (563, 595, 596, 564), (564, 596, 597, 565), (565, 597, 598, 566), (566, 598, 599, 567), (567, 599, 600, 568), (568, 600, 601, 569), (569, 601, 602, 570), (570, 602, 603, 571), (571, 603, 604, 572), (572, 604, 605, 573), (573, 605, 606, 574), (574, 606, 607, 575), (575, 607, 576, 544), (576, 607, 610, 641), (607, 606, 611, 610), (606, 605, 612, 611), (605, 604, 613, 612), (604, 603, 614, 613), (603, 602, 615, 614), (602, 601, 616, 615), (601, 600, 617, 616), (600, 599, 618, 617), (599, 598, 619, 618), (598, 597, 620, 619), (597, 596, 621, 620), (596, 595, 622, 621), (595, 594, 623, 622), (594, 593, 624, 623), (593, 592, 625, 624), (592, 591, 626, 625), (591, 590, 627, 626), (590, 589, 628, 627), (589, 588, 629, 628), (588, 587, 630, 629), (587, 586, 631, 630), (586, 585, 632, 631), (585, 584, 633, 632), (584, 583, 634, 633), (583, 582, 635, 634), (582, 581, 636, 635), (581, 580, 637, 636), (580, 579, 638, 637), (579, 578, 639, 638), (578, 577, 640, 639), (577, 576, 641, 640), (609, 640, 641), (609, 639, 640), (609, 638, 639), (609, 637, 638), (609, 636, 637), (609, 635, 636), (609, 634, 635), (609, 633, 634), (609, 632, 633), (609, 631, 632), (609, 630, 631), (609, 629, 630), (609, 628, 629), (609, 627, 628), (609, 626, 627), (609, 625, 626), (609, 624, 625), (609, 623, 624), (609, 622, 623), (609, 621, 622), (609, 620, 621), (609, 619, 620), (609, 618, 619), (609, 617, 618), (609, 616, 617), (609, 615, 616), (609, 614, 615), (609, 613, 614), (609, 612, 613), (609, 611, 612), (609, 610, 611), (609, 641, 610), (691, 481, 542), (466, 691, 542), (691, 479, 481), (692, 482, 481), (479, 692, 481), (692, 448, 482), (693, 485, 482), (448, 693, 482), (693, 478, 485), (690, 486, 485), (478, 690, 485), (690, 477, 486), (694, 489, 486), (477, 694, 486), (694, 449, 489), (675, 490, 489), (449, 675, 489), (675, 450, 490), (695, 493, 490), (450, 695, 490), (695, 476, 493), (696, 494, 493), (476, 696, 493), (696, 451, 494), (676, 497, 494), (451, 676, 494), (676, 452, 497), (697, 498, 497), (452, 697, 497), (697, 475, 498), (698, 501, 498), (475, 698, 498), (698, 453, 501), (699, 502, 501), (453, 699, 501), (699, 474, 502), (700, 505, 502), (474, 700, 502), (700, 454, 505), (677, 506, 505), (454, 677, 505), (677, 455, 506), (678, 509, 506), (455, 678, 506), (678, 456, 509), (679, 510, 509), (456, 679, 509), (679, 457, 510), (701, 513, 510), (457, 701, 510), (701, 473, 513), (689, 514, 513), (473, 689, 513), (689, 472, 514), (688, 517, 514), (472, 688, 514), (688, 471, 517), (687, 518, 517), (471, 687, 517), (687, 470, 518), (702, 521, 518), (470, 702, 518), (702, 458, 521), (703, 522, 521), (458, 703, 521), (703, 469, 522), (704, 525, 522), (469, 704, 522), (704, 459, 525), (680, 526, 525), (459, 680, 525), (680, 460, 526), (705, 529, 526), (460, 705, 526), (705, 468, 529), (686, 530, 529), (468, 686, 529), (686, 467, 530), (706, 533, 530), (467, 706, 530), (706, 461, 533), (681, 534, 533), (461, 681, 533), (681, 462, 534), (682, 537, 534), (462, 682, 534), (682, 463, 537), (683, 538, 537), (463, 683, 537), (683, 464, 538), (684, 541, 538), (464, 684, 538), (684, 465, 541), (685, 542, 541), (465, 685, 541), (685, 466, 542), (706, 467, 707, 803), (461, 706, 803, 709), (803, 707, 654, 708), (709, 803, 708, 660), (705, 460, 710, 804), (468, 705, 804, 712), (804, 710, 661, 711), (712, 804, 711, 653), (704, 469, 713, 805), (459, 704, 805, 715), (805, 713, 652, 714), (715, 805, 714, 662), (703, 458, 716, 806), (469, 703, 806, 713), (806, 716, 663, 717), (713, 806, 717, 652), (702, 470, 718, 807), (458, 702, 807, 716), (807, 718, 651, 719), (716, 807, 719, 663), (701, 457, 720, 808), (473, 701, 808, 722), (808, 720, 665, 721), (722, 808, 721, 648), (700, 474, 723, 809), (454, 700, 809, 725), (809, 723, 647, 724), (725, 809, 724, 668), (699, 453, 726, 810), (474, 699, 810, 723), (810, 726, 669, 727), (723, 810, 727, 647), (698, 475, 728, 811), (453, 698, 811, 726), (811, 728, 646, 729), (726, 811, 729, 669), (697, 452, 730, 812), (475, 697, 812, 728), (812, 730, 670, 731), (728, 812, 731, 646), (696, 476, 732, 813), (451, 696, 813, 734), (813, 732, 645, 733), (734, 813, 733, 671), (695, 450, 735, 814), (476, 695, 814, 732), (814, 735, 672, 736), (732, 814, 736, 645), (694, 477, 737, 815), (449, 694, 815, 739), (815, 737, 644, 738), (739, 815, 738, 673), (693, 448, 740, 816), (478, 693, 816, 742), (816, 740, 674, 741), (742, 816, 741, 643), (692, 479, 743, 817), (448, 692, 817, 740), (817, 743, 642, 744), (740, 817, 744, 674), (691, 466, 745, 818), (479, 691, 818, 743), (818, 745, 655, 746), (743, 818, 746, 642), (690, 478, 742, 819), (477, 690, 819, 737), (819, 742, 643, 747), (737, 819, 747, 644), (689, 473, 722, 820), (472, 689, 820, 749), (820, 722, 648, 748), (749, 820, 748, 649), (688, 472, 749, 821), (471, 688, 821, 751), (821, 749, 649, 750), (751, 821, 750, 650), (687, 471, 751, 822), (470, 687, 822, 718), (822, 751, 650, 752), (718, 822, 752, 651), (686, 468, 712, 823), (467, 686, 823, 707), (823, 712, 653, 753), (707, 823, 753, 654), (685, 465, 754, 824), (466, 685, 824, 745), (824, 754, 656, 755), (745, 824, 755, 655), (684, 464, 756, 825), (465, 684, 825, 754), (825, 756, 657, 757), (754, 825, 757, 656), (683, 463, 758, 826), (464, 683, 826, 756), (826, 758, 658, 759), (756, 826, 759, 657), (682, 462, 760, 827), (463, 682, 827, 758), (827, 760, 659, 761), (758, 827, 761, 658), (681, 461, 709, 828), (462, 681, 828, 760), (828, 709, 660, 762), (760, 828, 762, 659), (680, 459, 715, 829), (460, 680, 829, 710), (829, 715, 662, 763), (710, 829, 763, 661), (679, 456, 764, 830), (457, 679, 830, 720), (830, 764, 666, 765), (720, 830, 765, 665), (678, 455, 766, 831), (456, 678, 831, 764), (831, 766, 667, 767), (764, 831, 767, 666), (677, 454, 725, 832), (455, 677, 832, 766), (832, 725, 668, 768), (766, 832, 768, 667), (676, 451, 734, 833), (452, 676, 833, 730), (833, 734, 671, 769), (730, 833, 769, 670), (675, 449, 739, 834), (450, 675, 834, 735), (834, 739, 673, 770), (735, 834, 770, 672), (772, 642, 746), (746, 771, 772), (664, 772, 771), (771, 746, 655), (771, 655, 755), (755, 773, 771), (664, 771, 773), (773, 755, 656), (773, 656, 757), (757, 774, 773), (664, 773, 774), (774, 757, 657), (774, 657, 759), (759, 775, 774), (664, 774, 775), (775, 759, 658), (775, 658, 761), (761, 776, 775), (664, 775, 776), (776, 761, 659), (776, 659, 762), (762, 777, 776), (664, 776, 777), (777, 762, 660), (777, 660, 708), (708, 778, 777), (664, 777, 778), (778, 708, 654), (778, 654, 753), (753, 779, 778), (664, 778, 779), (779, 753, 653), (779, 653, 711), (711, 780, 779), (664, 779, 780), (780, 711, 661), (780, 661, 763), (763, 781, 780), (664, 780, 781), (781, 763, 662), (781, 662, 714), (714, 782, 781), (664, 781, 782), (782, 714, 652), (782, 652, 717), (717, 783, 782), (664, 782, 783), (783, 717, 663), (783, 663, 719), (719, 784, 783), (664, 783, 784), (784, 719, 651), (784, 651, 752), (752, 785, 784), (664, 784, 785), (785, 752, 650), (785, 650, 750), (750, 786, 785), (664, 785, 786), (786, 750, 649), (786, 649, 748), (748, 787, 786), (664, 786, 787), (787, 748, 648), (787, 648, 721), (721, 788, 787), (664, 787, 788), (788, 721, 665), (788, 665, 765), (765, 789, 788), (664, 788, 789), (789, 765, 666), (789, 666, 767), (767, 790, 789), (664, 789, 790), (790, 767, 667), (790, 667, 768), (768, 791, 790), (664, 790, 791), (791, 768, 668), (791, 668, 724), (724, 792, 791), (664, 791, 792), (792, 724, 647), (792, 647, 727), (727, 793, 792), (664, 792, 793), (793, 727, 669), (793, 669, 729), (729, 794, 793), (664, 793, 794), (794, 729, 646), (794, 646, 731), (731, 795, 794), (664, 794, 795), (795, 731, 670), (795, 670, 769), (769, 796, 795), (664, 795, 796), (796, 769, 671), (796, 671, 733), (733, 797, 796), (664, 796, 797), (797, 733, 645), (797, 645, 736), (736, 798, 797), (664, 797, 798), (798, 736, 672), (798, 672, 770), (770, 799, 798), (664, 798, 799), (799, 770, 673), (799, 673, 738), (738, 800, 799), (664, 799, 800), (800, 738, 644), (800, 644, 747), (747, 801, 800), (664, 800, 801), (801, 747, 643), (801, 643, 741), (741, 802, 801), (664, 801, 802), (802, 741, 674), (802, 674, 744), (744, 772, 802), (664, 802, 772), (772, 744, 642)])
me_sphere_001.use_remesh_preserve_volume = False
me_sphere_001.use_remesh_preserve_attributes = False
me_sphere_001.use_mirror_vertex_groups = False
me_sphere_001.update()
me_cylinder = bpy.data.meshes.new('Cylinder')
me_cylinder.from_pydata([(0.7071, 0.7071, -2.0), (0.8315, 0.5556, -2.0), (0.9239, 0.3827, -2.0), (0.9808, 0.1951, -2.0), (1.0, 7.55e-08, -2.0), (0.9808, -0.1951, -2.0), (0.9239, -0.3827, -2.0), (0.8315, -0.5556, -2.0), (0.7071, -0.7071, -2.0), (0.5556, -0.8315, -2.0), (0.3827, -0.9239, -2.0), (0.1951, -0.9808, -2.0), (-3.258e-07, -1.0, -2.0), (-0.1951, -0.9808, -2.0), (-0.3827, -0.9239, -2.0), (-0.5556, -0.8315, -2.0), (-0.7071, -0.7071, -2.0), (-0.8315, -0.5556, -2.0), (-0.9239, -0.3827, -2.0), (-0.9808, -0.1951, -2.0), (-1.0, 9.656e-07, -2.0), (-0.9808, 0.1951, -2.0), (-0.9239, 0.3827, -2.0), (-0.8315, 0.5556, -2.0), (-0.7071, 0.7071, -2.0), (-0.5556, 0.8315, -2.0), (-0.3827, 0.9239, -2.0), (-0.1951, 0.9808, -2.0), (1.605e-06, 1.0, -2.0), (0.1951, 0.9808, -2.0), (0.3827, 0.9239, -2.0), (0.5556, 0.8315, -2.0), (0.7071, 0.7071, 2.0), (0.8315, 0.5556, 2.0), (0.9239, 0.3827, 2.0), (0.9808, 0.1951, 2.0), (1.0, -2.245e-06, 2.0), (0.9808, -0.1951, 2.0), (0.9239, -0.3827, 2.0), (0.8315, -0.5556, 2.0), (0.7071, -0.7071, 2.0), (0.5556, -0.8315, 2.0), (0.3827, -0.9239, 2.0), (0.1951, -0.9808, 2.0), (9.298e-07, -1.0, 2.0), (-0.1951, -0.9808, 2.0), (-0.3827, -0.9239, 2.0), (-0.5556, -0.8315, 2.0), (-0.7071, -0.7071, 2.0), (-0.8315, -0.5556, 2.0), (-0.9239, -0.3827, 2.0), (-0.9808, -0.1951, 2.0), (-1.0, -4.105e-06, 2.0), (-0.9808, 0.1951, 2.0), (-0.9239, 0.3827, 2.0), (-0.8315, 0.5556, 2.0), (-0.7071, 0.7071, 2.0), (-0.5556, 0.8315, 2.0), (-0.3827, 0.9239, 2.0), (-0.1951, 0.9808, 2.0), (-7.28e-06, 1.0, 2.0), (0.1951, 0.9808, 2.0), (0.3827, 0.9239, 2.0), (0.5556, 0.8315, 2.0), (0.0, 0.0, -2.0)], [], [(64, 0, 1), (64, 1, 2), (64, 2, 3), (64, 3, 4), (64, 4, 5), (64, 5, 6), (64, 6, 7), (64, 7, 8), (64, 8, 9), (64, 9, 10), (64, 10, 11), (64, 11, 12), (64, 12, 13), (64, 13, 14), (64, 14, 15), (64, 15, 16), (64, 16, 17), (64, 17, 18), (64, 18, 19), (64, 19, 20), (64, 20, 21), (64, 21, 22), (64, 22, 23), (64, 23, 24), (64, 24, 25), (64, 25, 26), (64, 26, 27), (64, 27, 28), (64, 28, 29), (64, 29, 30), (64, 30, 31), (31, 0, 64), (0, 32, 33, 1), (1, 33, 34, 2), (2, 34, 35, 3), (3, 35, 36, 4), (4, 36, 37, 5), (5, 37, 38, 6), (6, 38, 39, 7), (7, 39, 40, 8), (8, 40, 41, 9), (9, 41, 42, 10), (10, 42, 43, 11), (11, 43, 44, 12), (12, 44, 45, 13), (13, 45, 46, 14), (14, 46, 47, 15), (15, 47, 48, 16), (16, 48, 49, 17), (17, 49, 50, 18), (18, 50, 51, 19), (19, 51, 52, 20), (20, 52, 53, 21), (21, 53, 54, 22), (22, 54, 55, 23), (23, 55, 56, 24), (24, 56, 57, 25), (25, 57, 58, 26), (26, 58, 59, 27), (27, 59, 60, 28), (28, 60, 61, 29), (29, 61, 62, 30), (30, 62, 63, 31), (32, 0, 31, 63)])
me_cylinder.use_remesh_preserve_volume = False
me_cylinder.use_remesh_preserve_attributes = False
me_cylinder.use_mirror_vertex_groups = False
me_cylinder.update()

# ---- objects
ob_sphere_001 = bpy.data.objects.new('Sphere.001', me_sphere_001)
ob_cylinder = bpy.data.objects.new('Cylinder', me_cylinder)
ob_lamp = bpy.data.objects.new('Lamp', light_spot)
ob_camera = bpy.data.objects.new('Camera', cam_camera)

# ---- transforms, parenting, visibility, modifiers, constraints
ob_sphere_001.location = (-0.6569, 0.922, 3.881)
ob_sphere_001.lock_rotations_4d = False
ob_sphere_001.empty_display_type = 'ARROWS'
ob_sphere_001.lineart.crease_threshold = 0.0
ob_cylinder.location = (-0.666, 0.925, 0.0)
ob_cylinder.lock_rotations_4d = False
ob_cylinder.empty_display_type = 'ARROWS'
ob_cylinder.lineart.crease_threshold = 0.0
ob_lamp.location = (4.076, 1.005, 5.904)
ob_lamp.rotation_euler = (0.6503, 0.05522, 1.866)
ob_lamp.lock_rotations_4d = False
ob_lamp.empty_display_type = 'ARROWS'
ob_lamp.color = (0.0, 0.0, 0.0, 0.0)
ob_lamp.lineart.crease_threshold = 0.0
ob_camera.location = (7.481, -6.508, 5.344)
ob_camera.rotation_euler = (1.109, 0.01082, 0.8149)
ob_camera.lock_rotations_4d = False
ob_camera.empty_display_type = 'ARROWS'
ob_camera.color = (0.0, 0.0, 0.0, 0.0)
ob_camera.display_type = 'WIRE'
ob_camera.lineart.crease_threshold = 0.0

# ---- collection membership
col_collection_1.objects.link(ob_sphere_001)
col_collection_1.objects.link(ob_cylinder)
col_collection_1.objects.link(ob_lamp)
col_collection_1.objects.link(ob_camera)

# ---- scene / render settings (as saved in the file)
scene.camera = ob_camera
scene.frame_start = 1; scene.frame_end = 250; scene.frame_set(32)
scene.render.engine = 'BLENDER_EEVEE_NEXT'
scene.render.image_settings.file_format = 'JPEG'
scene.render.image_settings.color_mode = 'RGB'
scene.render.image_settings.compression = 90
scene.render.resolution_x = 800
scene.render.resolution_y = 600
scene.render.pixel_aspect_x = 100.0
scene.render.pixel_aspect_y = 100.0
scene.render.fps = 25
scene.render.dither_intensity = 0.0
scene.render.use_compositing = False
scene.render.use_sequencer = False
scene.render.bake_margin = 2
scene.render.bake_bias = 0.0
scene.render.use_stamp_time = False
scene.render.use_stamp_date = False
scene.render.use_stamp_frame = False
scene.render.use_stamp_camera = False
scene.render.use_stamp_scene = False
scene.render.use_stamp_filename = False
scene.render.use_stamp_render_time = False
scene.render.stamp_font_size = 0
scene.cycles.use_denoising = False
scene.cycles.samples = 10
scene.cycles.sampling_pattern = 'TABULATED_SOBOL'
scene.cycles.light_sampling_threshold = 0.0
scene.cycles.use_adaptive_sampling = False
scene.cycles.use_light_tree = False
scene.cycles.blur_glossy = 0.0
scene.cycles.volume_bounces = 1
scene.cycles.pixel_filter_type = 'GAUSSIAN'
scene.cycles.sample_clamp_indirect = 0.0
scene.view_settings.view_transform = 'Raw'
bpy.context.view_layer.update()
